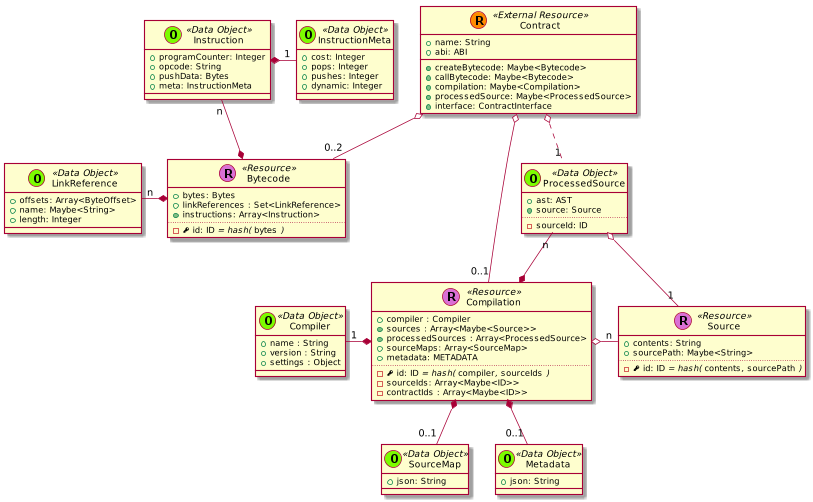

The diagram above was rendered by PlantUML. Its source (embedded in the PNG):
@startuml
scale 0.75



skinparam defaultMonospacedFontName Andale Mono





    class Contract << (R,darkorange) External Resource >> {
      + name: String
      + abi: ABI
      + {method} createBytecode: Maybe<Bytecode>
      + {method} callBytecode: Maybe<Bytecode>
      + {method} compilation: Maybe<Compilation>
      + {method} processedSource: Maybe<ProcessedSource>
      + {method} interface: ContractInterface
    }






    class Bytecode << (R,orchid) Resource >> {
      + bytes: Bytes
      + linkReferences : Set<LinkReference>
      + {method} instructions: Array<Instruction>
      ..
      - {field} <&key> id: ID //= hash(// ""bytes"" //)//
    }

    class Instruction << (O,lawngreen) Data Object >> {
      + programCounter: Integer
      + opcode: String
      + pushData: Bytes
      + meta: InstructionMeta
    }

    class InstructionMeta << (O,lawngreen) Data Object >> {
      + cost: Integer
      + pops: Integer
      + pushes: Integer
      + dynamic: Integer
    }

    Instruction *-right- "1" InstructionMeta
    Instruction "n" --* Bytecode

    class Source << (R,orchid) Resource >> {
      + contents: String
      + sourcePath: Maybe<String>
      ..
      - {field} <&key> id: ID //= hash(// ""contents""//,// ""sourcePath"" //)//
    }




    class Compilation << (R,orchid) Resource >> {
      + compiler : Compiler
      + {method} sources : Array<Maybe<Source>>
      + {method} processedSources : Array<ProcessedSource>
      + sourceMaps: Array<SourceMap>
      + metadata: METADATA
      ..
      - {field} <&key> id: ID //= hash(// ""compiler""//,// ""sourceIds"" //)//
      - sourceIds: Array<Maybe<ID>>
      - contractIds : Array<Maybe<ID>>
    }

  ProcessedSource "n" --* Compilation







  class Compiler << (O,lawngreen) Data Object >> {
    + name : String
    + version : String
    + settings : Object
  }




    class LinkReference << (O,lawngreen) Data Object >> {
      + offsets: Array<ByteOffset>
      + name: Maybe<String>
      + length: Integer
    }

    class SourceMap << (O,lawngreen) Data Object >> {
      + json: String
    }


    class ProcessedSource << (O,lawngreen) Data Object >> {
      + ast: AST
      + {method} source: Source
      ..
      - sourceId: ID
    }



  class Metadata << (O,lawngreen) Data Object >> {
    + json: String
  }








  Contract o-- "0..2" Bytecode


  Contract o-- "0..1" Compilation
  Contract o.. "1" ProcessedSource



  LinkReference "n" -* Bytecode



  ProcessedSource o-- "1" Source





  Compilation *-left- "1" Compiler

  Compilation o-right- "n" Source


  Compilation *-- "0..1" SourceMap

  Compilation *-- "0..1" Metadata





@enduml